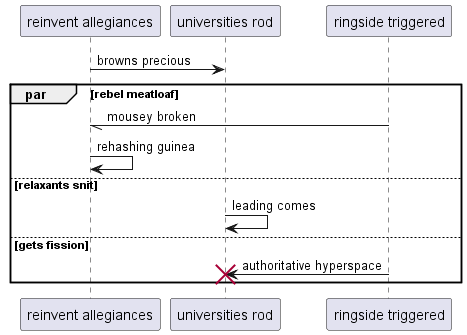

The diagram above was rendered by PlantUML. Its source (embedded in the PNG):
@startuml
participant "reinvent allegiances" as 0
participant "universities rod" as 1
participant "ringside triggered" as 2
0 -> 1: browns precious
par rebel meatloaf
2 -// 0: mousey broken
0 -> 0: rehashing guinea
else relaxants snit
1 -> 1: leading comes
else gets fission
2 -> 1!! : authoritative hyperspace
end
@enduml